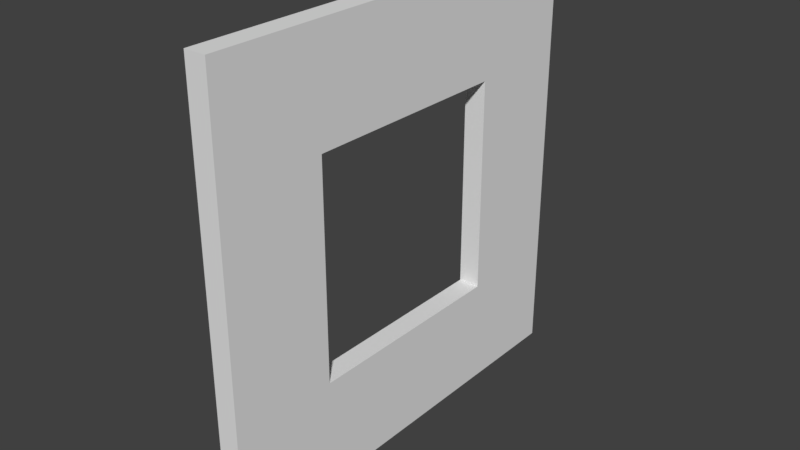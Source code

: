 # Source: Church_Wall_with_Windows_0.2x4x4.blend  (saved by Blender 2.79.0; exported with 4.5.12 LTS)
import bpy
from mathutils import Matrix  # noqa: F401  (used for matrix-valued properties, if any)

bpy.ops.wm.read_factory_settings(use_empty=True)
scene = bpy.context.scene
scene.name = 'Scene'

# ---- collections
col_collection_1 = bpy.data.collections.new('Collection 1'); scene.collection.children.link(col_collection_1)

# ---- world
world_world = bpy.data.worlds.new('World'); scene.world = world_world
world_world.color = (0.05088, 0.05088, 0.05088)
world_world.use_sun_shadow = False
world_world.sun_shadow_jitter_overblur = 0.0
world_world.cycles.sampling_method = 'MANUAL'

# ---- meshes
me_church_wall_with_window_0_2x4x4 = bpy.data.meshes.new('Church Wall with Window 0.2x4x4')
me_church_wall_with_window_0_2x4x4.from_pydata([(0.0, 0.0, 0.0), (0.0, 4.0, 0.0), (0.0, 4.0, 4.0), (0.0, 0.0, 4.0), (0.2, 0.0, 0.0), (0.2, 4.0, 0.0), (0.2, 4.0, 4.0), (0.2, 0.0, 4.0), (0.0, 4.0, 2.0), (0.0, 2.0, 4.0), (0.0, 0.0, 2.0), (0.2, 2.0, 0.0), (0.0, 2.0, 0.0), (0.2, 4.0, 2.0), (0.2, 2.0, 4.0), (0.2, 0.0, 2.0), (0.0, 4.0, 3.0), (0.0, 1.0, 4.0), (0.0, 0.0, 1.0), (0.2, 1.0, 0.0), (0.0, 1.0, 0.0), (0.2, 4.0, 3.0), (0.2, 1.0, 4.0), (0.2, 0.0, 1.0), (0.1, 4.0, 0.0), (0.1, 4.0, 4.0), (0.1, 0.0, 4.0), (0.1, 0.0, 0.0), (0.0, 4.0, 1.0), (0.0, 3.0, 4.0), (0.0, 0.0, 3.0), (0.2, 3.0, 0.0), (0.0, 3.0, 0.0), (0.2, 4.0, 1.0), (0.2, 3.0, 4.0), (0.2, 0.0, 3.0), (0.2, 2.0, 3.0), (0.2, 2.0, 1.0), (0.2, 1.0, 2.0), (0.2, 3.0, 2.0), (0.0, 2.0, 3.0), (0.0, 2.0, 1.0), (0.0, 3.0, 2.0), (0.0, 1.0, 2.0), (0.0, 1.0, 1.0), (0.0, 3.0, 1.0), (0.0, 3.0, 3.0), (0.2, 3.0, 1.0), (0.2, 1.0, 1.0), (0.2, 1.0, 3.0), (0.2, 3.0, 3.0), (0.0, 1.0, 3.0)], [], [(51, 30, 3, 17), (50, 21, 6, 34), (49, 36, 14, 22), (47, 33, 13, 39), (46, 40, 9, 29), (44, 18, 10, 43), (12, 20, 44, 41), (20, 0, 18, 44), (28, 45, 42, 8), (1, 32, 45, 28), (32, 12, 41, 45), (16, 46, 29, 2), (8, 42, 46, 16), (48, 44, 43, 51, 49, 38), (11, 31, 47, 37), (31, 5, 33, 47), (23, 48, 38, 15), (4, 19, 48, 23), (19, 11, 37, 48), (35, 49, 22, 7), (15, 38, 49, 35), (48, 37, 47, 45, 41, 44), (36, 50, 34, 14), (47, 39, 50, 46, 42, 45), (39, 13, 21, 50), (3, 26, 7, 22, 14, 34, 6, 2, 29, 9, 17), (0, 27, 4, 23, 15, 35, 7, 26, 3, 30, 10, 18), (4, 27, 0, 20, 12, 32, 1, 24, 5, 31, 11, 19), (2, 25, 6, 21, 13, 33, 5, 1, 28, 8, 16), (40, 51, 17, 9), (49, 51, 40, 46, 50, 36), (43, 10, 30, 51)])
me_church_wall_with_window_0_2x4x4.use_remesh_preserve_volume = False
me_church_wall_with_window_0_2x4x4.use_remesh_preserve_attributes = False
me_church_wall_with_window_0_2x4x4.use_mirror_vertex_groups = False
me_church_wall_with_window_0_2x4x4.update()

# ---- objects
ob_church_wall_with_window_0_2x4x4 = bpy.data.objects.new('Church Wall with Window 0.2x4x4', me_church_wall_with_window_0_2x4x4)

# ---- transforms, parenting, visibility, modifiers, constraints
ob_church_wall_with_window_0_2x4x4.location = (0.0, 0.0, 0.0)
ob_church_wall_with_window_0_2x4x4.lineart.crease_threshold = 0.0

# ---- collection membership
col_collection_1.objects.link(ob_church_wall_with_window_0_2x4x4)

# ---- scene / render settings (as saved in the file)
scene.frame_start = 1; scene.frame_end = 250; scene.frame_set(1)
scene.render.engine = 'CYCLES'
scene.render.image_settings.file_format = 'JPEG'
scene.render.image_settings.color_mode = 'RGB'
scene.render.image_settings.quality = 100
scene.render.resolution_x = 2560
scene.render.resolution_y = 1440
scene.render.resolution_percentage = 75
scene.render.dither_intensity = 0.0
scene.cycles.use_denoising = False
scene.cycles.samples = 32
scene.cycles.sampling_pattern = 'TABULATED_SOBOL'
scene.cycles.use_adaptive_sampling = False
scene.cycles.use_light_tree = False
scene.cycles.blur_glossy = 0.0
scene.cycles.sample_clamp_indirect = 0.0
scene.view_settings.view_transform = 'Standard'
bpy.context.view_layer.update()

# ---- added for rendering (the .blend has no active camera and no usable light): camera, sun
cam_auto = bpy.data.cameras.new('AutoCamera')
cam_auto.lens = 50.0
cam_auto.sensor_width = 36.0
cam_auto.clip_end = 1000.0
ob_auto_camera = bpy.data.objects.new('AutoCamera', cam_auto)
scene.collection.objects.link(ob_auto_camera)
ob_auto_camera.location = (5.33713, -4.28456, 6.1897)
ob_auto_camera.rotation_euler = (1.09748, -7.21219e-08, 0.694738)
scene.camera = ob_auto_camera
light_auto_sun = bpy.data.lights.new('AutoSun', 'SUN')
light_auto_sun.energy = 3.0
light_auto_sun.angle = 0.0523599
ob_auto_sun = bpy.data.objects.new('AutoSun', light_auto_sun)
scene.collection.objects.link(ob_auto_sun)
ob_auto_sun.rotation_euler = (0.872665, 0.174533, 0.523599)
bpy.context.view_layer.update()
